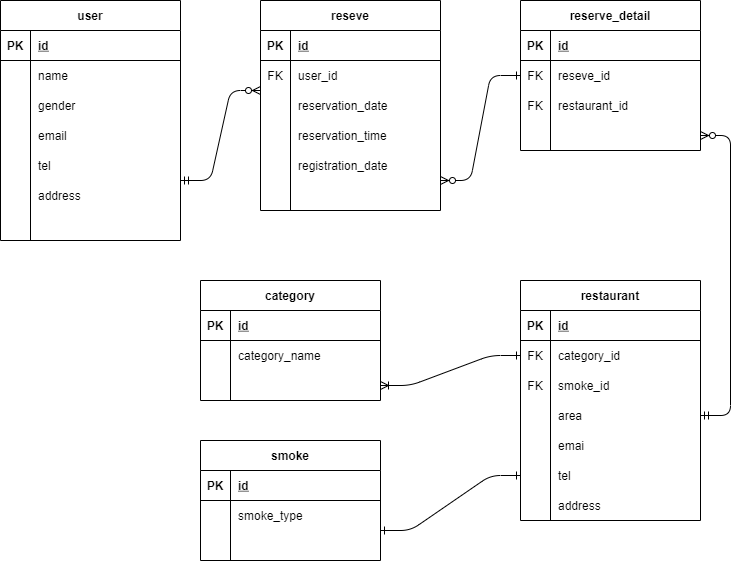

The diagram above was exported from draw.io. Its source (the exported page's mxGraphModel, read from the mxfile embedded in the PNG):
<mxGraphModel dx="781" dy="443" grid="1" gridSize="10" guides="1" tooltips="1" connect="1" arrows="1" fold="1" page="1" pageScale="1" pageWidth="827" pageHeight="1169" math="0" shadow="0">
  <root>
    <mxCell id="0" />
    <mxCell id="1" parent="0" />
    <mxCell id="48" value="user" style="shape=table;startSize=30;container=1;collapsible=1;childLayout=tableLayout;fixedRows=1;rowLines=0;fontStyle=1;align=center;resizeLast=1;" vertex="1" parent="1">
      <mxGeometry x="40" y="80" width="180" height="240" as="geometry" />
    </mxCell>
    <mxCell id="49" value="" style="shape=partialRectangle;collapsible=0;dropTarget=0;pointerEvents=0;fillColor=none;top=0;left=0;bottom=1;right=0;points=[[0,0.5],[1,0.5]];portConstraint=eastwest;" vertex="1" parent="48">
      <mxGeometry y="30" width="180" height="30" as="geometry" />
    </mxCell>
    <mxCell id="50" value="PK" style="shape=partialRectangle;connectable=0;fillColor=none;top=0;left=0;bottom=0;right=0;fontStyle=1;overflow=hidden;" vertex="1" parent="49">
      <mxGeometry width="30" height="30" as="geometry" />
    </mxCell>
    <mxCell id="51" value="id" style="shape=partialRectangle;connectable=0;fillColor=none;top=0;left=0;bottom=0;right=0;align=left;spacingLeft=6;fontStyle=5;overflow=hidden;" vertex="1" parent="49">
      <mxGeometry x="30" width="150" height="30" as="geometry" />
    </mxCell>
    <mxCell id="52" value="" style="shape=partialRectangle;collapsible=0;dropTarget=0;pointerEvents=0;fillColor=none;top=0;left=0;bottom=0;right=0;points=[[0,0.5],[1,0.5]];portConstraint=eastwest;" vertex="1" parent="48">
      <mxGeometry y="60" width="180" height="30" as="geometry" />
    </mxCell>
    <mxCell id="53" value="" style="shape=partialRectangle;connectable=0;fillColor=none;top=0;left=0;bottom=0;right=0;editable=1;overflow=hidden;" vertex="1" parent="52">
      <mxGeometry width="30" height="30" as="geometry" />
    </mxCell>
    <mxCell id="54" value="name" style="shape=partialRectangle;connectable=0;fillColor=none;top=0;left=0;bottom=0;right=0;align=left;spacingLeft=6;overflow=hidden;" vertex="1" parent="52">
      <mxGeometry x="30" width="150" height="30" as="geometry" />
    </mxCell>
    <mxCell id="55" value="" style="shape=partialRectangle;collapsible=0;dropTarget=0;pointerEvents=0;fillColor=none;top=0;left=0;bottom=0;right=0;points=[[0,0.5],[1,0.5]];portConstraint=eastwest;" vertex="1" parent="48">
      <mxGeometry y="90" width="180" height="30" as="geometry" />
    </mxCell>
    <mxCell id="56" value="" style="shape=partialRectangle;connectable=0;fillColor=none;top=0;left=0;bottom=0;right=0;editable=1;overflow=hidden;" vertex="1" parent="55">
      <mxGeometry width="30" height="30" as="geometry" />
    </mxCell>
    <mxCell id="57" value="gender" style="shape=partialRectangle;connectable=0;fillColor=none;top=0;left=0;bottom=0;right=0;align=left;spacingLeft=6;overflow=hidden;" vertex="1" parent="55">
      <mxGeometry x="30" width="150" height="30" as="geometry" />
    </mxCell>
    <mxCell id="58" value="" style="shape=partialRectangle;collapsible=0;dropTarget=0;pointerEvents=0;fillColor=none;top=0;left=0;bottom=0;right=0;points=[[0,0.5],[1,0.5]];portConstraint=eastwest;" vertex="1" parent="48">
      <mxGeometry y="120" width="180" height="30" as="geometry" />
    </mxCell>
    <mxCell id="59" value="" style="shape=partialRectangle;connectable=0;fillColor=none;top=0;left=0;bottom=0;right=0;editable=1;overflow=hidden;" vertex="1" parent="58">
      <mxGeometry width="30" height="30" as="geometry" />
    </mxCell>
    <mxCell id="60" value="email" style="shape=partialRectangle;connectable=0;fillColor=none;top=0;left=0;bottom=0;right=0;align=left;spacingLeft=6;overflow=hidden;" vertex="1" parent="58">
      <mxGeometry x="30" width="150" height="30" as="geometry" />
    </mxCell>
    <mxCell id="61" value="" style="shape=partialRectangle;collapsible=0;dropTarget=0;pointerEvents=0;fillColor=none;top=0;left=0;bottom=0;right=0;points=[[0,0.5],[1,0.5]];portConstraint=eastwest;" vertex="1" parent="48">
      <mxGeometry y="150" width="180" height="30" as="geometry" />
    </mxCell>
    <mxCell id="62" value="" style="shape=partialRectangle;connectable=0;fillColor=none;top=0;left=0;bottom=0;right=0;editable=1;overflow=hidden;" vertex="1" parent="61">
      <mxGeometry width="30" height="30" as="geometry" />
    </mxCell>
    <mxCell id="63" value="tel" style="shape=partialRectangle;connectable=0;fillColor=none;top=0;left=0;bottom=0;right=0;align=left;spacingLeft=6;overflow=hidden;" vertex="1" parent="61">
      <mxGeometry x="30" width="150" height="30" as="geometry" />
    </mxCell>
    <mxCell id="64" value="" style="shape=partialRectangle;collapsible=0;dropTarget=0;pointerEvents=0;fillColor=none;top=0;left=0;bottom=0;right=0;points=[[0,0.5],[1,0.5]];portConstraint=eastwest;" vertex="1" parent="48">
      <mxGeometry y="180" width="180" height="30" as="geometry" />
    </mxCell>
    <mxCell id="65" value="" style="shape=partialRectangle;connectable=0;fillColor=none;top=0;left=0;bottom=0;right=0;editable=1;overflow=hidden;" vertex="1" parent="64">
      <mxGeometry width="30" height="30" as="geometry" />
    </mxCell>
    <mxCell id="66" value="address" style="shape=partialRectangle;connectable=0;fillColor=none;top=0;left=0;bottom=0;right=0;align=left;spacingLeft=6;overflow=hidden;" vertex="1" parent="64">
      <mxGeometry x="30" width="150" height="30" as="geometry" />
    </mxCell>
    <mxCell id="73" value="" style="shape=partialRectangle;collapsible=0;dropTarget=0;pointerEvents=0;fillColor=none;top=0;left=0;bottom=0;right=0;points=[[0,0.5],[1,0.5]];portConstraint=eastwest;" vertex="1" parent="48">
      <mxGeometry y="210" width="180" height="30" as="geometry" />
    </mxCell>
    <mxCell id="74" value="" style="shape=partialRectangle;connectable=0;fillColor=none;top=0;left=0;bottom=0;right=0;editable=1;overflow=hidden;" vertex="1" parent="73">
      <mxGeometry width="30" height="30" as="geometry" />
    </mxCell>
    <mxCell id="75" value="" style="shape=partialRectangle;connectable=0;fillColor=none;top=0;left=0;bottom=0;right=0;align=left;spacingLeft=6;overflow=hidden;" vertex="1" parent="73">
      <mxGeometry x="30" width="150" height="30" as="geometry" />
    </mxCell>
    <mxCell id="76" value="reseve" style="shape=table;startSize=30;container=1;collapsible=1;childLayout=tableLayout;fixedRows=1;rowLines=0;fontStyle=1;align=center;resizeLast=1;" vertex="1" parent="1">
      <mxGeometry x="300" y="80" width="180" height="210" as="geometry" />
    </mxCell>
    <mxCell id="77" value="" style="shape=partialRectangle;collapsible=0;dropTarget=0;pointerEvents=0;fillColor=none;top=0;left=0;bottom=1;right=0;points=[[0,0.5],[1,0.5]];portConstraint=eastwest;" vertex="1" parent="76">
      <mxGeometry y="30" width="180" height="30" as="geometry" />
    </mxCell>
    <mxCell id="78" value="PK" style="shape=partialRectangle;connectable=0;fillColor=none;top=0;left=0;bottom=0;right=0;fontStyle=1;overflow=hidden;" vertex="1" parent="77">
      <mxGeometry width="30" height="30" as="geometry" />
    </mxCell>
    <mxCell id="79" value="id" style="shape=partialRectangle;connectable=0;fillColor=none;top=0;left=0;bottom=0;right=0;align=left;spacingLeft=6;fontStyle=5;overflow=hidden;" vertex="1" parent="77">
      <mxGeometry x="30" width="150" height="30" as="geometry" />
    </mxCell>
    <mxCell id="80" value="" style="shape=partialRectangle;collapsible=0;dropTarget=0;pointerEvents=0;fillColor=none;top=0;left=0;bottom=0;right=0;points=[[0,0.5],[1,0.5]];portConstraint=eastwest;" vertex="1" parent="76">
      <mxGeometry y="60" width="180" height="30" as="geometry" />
    </mxCell>
    <mxCell id="81" value="FK" style="shape=partialRectangle;connectable=0;fillColor=none;top=0;left=0;bottom=0;right=0;editable=1;overflow=hidden;" vertex="1" parent="80">
      <mxGeometry width="30" height="30" as="geometry" />
    </mxCell>
    <mxCell id="82" value="user_id" style="shape=partialRectangle;connectable=0;fillColor=none;top=0;left=0;bottom=0;right=0;align=left;spacingLeft=6;overflow=hidden;" vertex="1" parent="80">
      <mxGeometry x="30" width="150" height="30" as="geometry" />
    </mxCell>
    <mxCell id="83" value="" style="shape=partialRectangle;collapsible=0;dropTarget=0;pointerEvents=0;fillColor=none;top=0;left=0;bottom=0;right=0;points=[[0,0.5],[1,0.5]];portConstraint=eastwest;" vertex="1" parent="76">
      <mxGeometry y="90" width="180" height="30" as="geometry" />
    </mxCell>
    <mxCell id="84" value="" style="shape=partialRectangle;connectable=0;fillColor=none;top=0;left=0;bottom=0;right=0;editable=1;overflow=hidden;" vertex="1" parent="83">
      <mxGeometry width="30" height="30" as="geometry" />
    </mxCell>
    <mxCell id="85" value="reservation_date" style="shape=partialRectangle;connectable=0;fillColor=none;top=0;left=0;bottom=0;right=0;align=left;spacingLeft=6;overflow=hidden;" vertex="1" parent="83">
      <mxGeometry x="30" width="150" height="30" as="geometry" />
    </mxCell>
    <mxCell id="86" value="" style="shape=partialRectangle;collapsible=0;dropTarget=0;pointerEvents=0;fillColor=none;top=0;left=0;bottom=0;right=0;points=[[0,0.5],[1,0.5]];portConstraint=eastwest;" vertex="1" parent="76">
      <mxGeometry y="120" width="180" height="30" as="geometry" />
    </mxCell>
    <mxCell id="87" value="" style="shape=partialRectangle;connectable=0;fillColor=none;top=0;left=0;bottom=0;right=0;editable=1;overflow=hidden;" vertex="1" parent="86">
      <mxGeometry width="30" height="30" as="geometry" />
    </mxCell>
    <mxCell id="88" value="reservation_time" style="shape=partialRectangle;connectable=0;fillColor=none;top=0;left=0;bottom=0;right=0;align=left;spacingLeft=6;overflow=hidden;" vertex="1" parent="86">
      <mxGeometry x="30" width="150" height="30" as="geometry" />
    </mxCell>
    <mxCell id="89" value="" style="shape=partialRectangle;collapsible=0;dropTarget=0;pointerEvents=0;fillColor=none;top=0;left=0;bottom=0;right=0;points=[[0,0.5],[1,0.5]];portConstraint=eastwest;" vertex="1" parent="76">
      <mxGeometry y="150" width="180" height="30" as="geometry" />
    </mxCell>
    <mxCell id="90" value="" style="shape=partialRectangle;connectable=0;fillColor=none;top=0;left=0;bottom=0;right=0;editable=1;overflow=hidden;" vertex="1" parent="89">
      <mxGeometry width="30" height="30" as="geometry" />
    </mxCell>
    <mxCell id="91" value="registration_date" style="shape=partialRectangle;connectable=0;fillColor=none;top=0;left=0;bottom=0;right=0;align=left;spacingLeft=6;overflow=hidden;" vertex="1" parent="89">
      <mxGeometry x="30" width="150" height="30" as="geometry" />
    </mxCell>
    <mxCell id="92" value="" style="shape=partialRectangle;collapsible=0;dropTarget=0;pointerEvents=0;fillColor=none;top=0;left=0;bottom=0;right=0;points=[[0,0.5],[1,0.5]];portConstraint=eastwest;" vertex="1" parent="76">
      <mxGeometry y="180" width="180" height="30" as="geometry" />
    </mxCell>
    <mxCell id="93" value="" style="shape=partialRectangle;connectable=0;fillColor=none;top=0;left=0;bottom=0;right=0;editable=1;overflow=hidden;" vertex="1" parent="92">
      <mxGeometry width="30" height="30" as="geometry" />
    </mxCell>
    <mxCell id="94" value="" style="shape=partialRectangle;connectable=0;fillColor=none;top=0;left=0;bottom=0;right=0;align=left;spacingLeft=6;overflow=hidden;" vertex="1" parent="92">
      <mxGeometry x="30" width="150" height="30" as="geometry" />
    </mxCell>
    <mxCell id="101" value="reserve_detail" style="shape=table;startSize=30;container=1;collapsible=1;childLayout=tableLayout;fixedRows=1;rowLines=0;fontStyle=1;align=center;resizeLast=1;" vertex="1" parent="1">
      <mxGeometry x="560" y="80" width="180" height="150" as="geometry" />
    </mxCell>
    <mxCell id="102" value="" style="shape=partialRectangle;collapsible=0;dropTarget=0;pointerEvents=0;fillColor=none;top=0;left=0;bottom=1;right=0;points=[[0,0.5],[1,0.5]];portConstraint=eastwest;" vertex="1" parent="101">
      <mxGeometry y="30" width="180" height="30" as="geometry" />
    </mxCell>
    <mxCell id="103" value="PK" style="shape=partialRectangle;connectable=0;fillColor=none;top=0;left=0;bottom=0;right=0;fontStyle=1;overflow=hidden;" vertex="1" parent="102">
      <mxGeometry width="30" height="30" as="geometry" />
    </mxCell>
    <mxCell id="104" value="id" style="shape=partialRectangle;connectable=0;fillColor=none;top=0;left=0;bottom=0;right=0;align=left;spacingLeft=6;fontStyle=5;overflow=hidden;" vertex="1" parent="102">
      <mxGeometry x="30" width="150" height="30" as="geometry" />
    </mxCell>
    <mxCell id="105" value="" style="shape=partialRectangle;collapsible=0;dropTarget=0;pointerEvents=0;fillColor=none;top=0;left=0;bottom=0;right=0;points=[[0,0.5],[1,0.5]];portConstraint=eastwest;" vertex="1" parent="101">
      <mxGeometry y="60" width="180" height="30" as="geometry" />
    </mxCell>
    <mxCell id="106" value="FK" style="shape=partialRectangle;connectable=0;fillColor=none;top=0;left=0;bottom=0;right=0;editable=1;overflow=hidden;" vertex="1" parent="105">
      <mxGeometry width="30" height="30" as="geometry" />
    </mxCell>
    <mxCell id="107" value="reseve_id" style="shape=partialRectangle;connectable=0;fillColor=none;top=0;left=0;bottom=0;right=0;align=left;spacingLeft=6;overflow=hidden;" vertex="1" parent="105">
      <mxGeometry x="30" width="150" height="30" as="geometry" />
    </mxCell>
    <mxCell id="108" value="" style="shape=partialRectangle;collapsible=0;dropTarget=0;pointerEvents=0;fillColor=none;top=0;left=0;bottom=0;right=0;points=[[0,0.5],[1,0.5]];portConstraint=eastwest;" vertex="1" parent="101">
      <mxGeometry y="90" width="180" height="30" as="geometry" />
    </mxCell>
    <mxCell id="109" value="FK" style="shape=partialRectangle;connectable=0;fillColor=none;top=0;left=0;bottom=0;right=0;editable=1;overflow=hidden;" vertex="1" parent="108">
      <mxGeometry width="30" height="30" as="geometry" />
    </mxCell>
    <mxCell id="110" value="restaurant_id" style="shape=partialRectangle;connectable=0;fillColor=none;top=0;left=0;bottom=0;right=0;align=left;spacingLeft=6;overflow=hidden;" vertex="1" parent="108">
      <mxGeometry x="30" width="150" height="30" as="geometry" />
    </mxCell>
    <mxCell id="117" value="" style="shape=partialRectangle;collapsible=0;dropTarget=0;pointerEvents=0;fillColor=none;top=0;left=0;bottom=0;right=0;points=[[0,0.5],[1,0.5]];portConstraint=eastwest;" vertex="1" parent="101">
      <mxGeometry y="120" width="180" height="30" as="geometry" />
    </mxCell>
    <mxCell id="118" value="" style="shape=partialRectangle;connectable=0;fillColor=none;top=0;left=0;bottom=0;right=0;editable=1;overflow=hidden;" vertex="1" parent="117">
      <mxGeometry width="30" height="30" as="geometry" />
    </mxCell>
    <mxCell id="119" value="" style="shape=partialRectangle;connectable=0;fillColor=none;top=0;left=0;bottom=0;right=0;align=left;spacingLeft=6;overflow=hidden;" vertex="1" parent="117">
      <mxGeometry x="30" width="150" height="30" as="geometry" />
    </mxCell>
    <mxCell id="120" value="restaurant" style="shape=table;startSize=30;container=1;collapsible=1;childLayout=tableLayout;fixedRows=1;rowLines=0;fontStyle=1;align=center;resizeLast=1;" vertex="1" parent="1">
      <mxGeometry x="560" y="360" width="180" height="240" as="geometry" />
    </mxCell>
    <mxCell id="121" value="" style="shape=partialRectangle;collapsible=0;dropTarget=0;pointerEvents=0;fillColor=none;top=0;left=0;bottom=1;right=0;points=[[0,0.5],[1,0.5]];portConstraint=eastwest;" vertex="1" parent="120">
      <mxGeometry y="30" width="180" height="30" as="geometry" />
    </mxCell>
    <mxCell id="122" value="PK" style="shape=partialRectangle;connectable=0;fillColor=none;top=0;left=0;bottom=0;right=0;fontStyle=1;overflow=hidden;" vertex="1" parent="121">
      <mxGeometry width="30" height="30" as="geometry" />
    </mxCell>
    <mxCell id="123" value="id" style="shape=partialRectangle;connectable=0;fillColor=none;top=0;left=0;bottom=0;right=0;align=left;spacingLeft=6;fontStyle=5;overflow=hidden;" vertex="1" parent="121">
      <mxGeometry x="30" width="150" height="30" as="geometry" />
    </mxCell>
    <mxCell id="124" value="" style="shape=partialRectangle;collapsible=0;dropTarget=0;pointerEvents=0;fillColor=none;top=0;left=0;bottom=0;right=0;points=[[0,0.5],[1,0.5]];portConstraint=eastwest;" vertex="1" parent="120">
      <mxGeometry y="60" width="180" height="30" as="geometry" />
    </mxCell>
    <mxCell id="125" value="FK" style="shape=partialRectangle;connectable=0;fillColor=none;top=0;left=0;bottom=0;right=0;editable=1;overflow=hidden;" vertex="1" parent="124">
      <mxGeometry width="30" height="30" as="geometry" />
    </mxCell>
    <mxCell id="126" value="category_id" style="shape=partialRectangle;connectable=0;fillColor=none;top=0;left=0;bottom=0;right=0;align=left;spacingLeft=6;overflow=hidden;" vertex="1" parent="124">
      <mxGeometry x="30" width="150" height="30" as="geometry" />
    </mxCell>
    <mxCell id="127" value="" style="shape=partialRectangle;collapsible=0;dropTarget=0;pointerEvents=0;fillColor=none;top=0;left=0;bottom=0;right=0;points=[[0,0.5],[1,0.5]];portConstraint=eastwest;" vertex="1" parent="120">
      <mxGeometry y="90" width="180" height="30" as="geometry" />
    </mxCell>
    <mxCell id="128" value="FK" style="shape=partialRectangle;connectable=0;fillColor=none;top=0;left=0;bottom=0;right=0;editable=1;overflow=hidden;" vertex="1" parent="127">
      <mxGeometry width="30" height="30" as="geometry" />
    </mxCell>
    <mxCell id="129" value="smoke_id" style="shape=partialRectangle;connectable=0;fillColor=none;top=0;left=0;bottom=0;right=0;align=left;spacingLeft=6;overflow=hidden;" vertex="1" parent="127">
      <mxGeometry x="30" width="150" height="30" as="geometry" />
    </mxCell>
    <mxCell id="130" value="" style="shape=partialRectangle;collapsible=0;dropTarget=0;pointerEvents=0;fillColor=none;top=0;left=0;bottom=0;right=0;points=[[0,0.5],[1,0.5]];portConstraint=eastwest;" vertex="1" parent="120">
      <mxGeometry y="120" width="180" height="30" as="geometry" />
    </mxCell>
    <mxCell id="131" value="" style="shape=partialRectangle;connectable=0;fillColor=none;top=0;left=0;bottom=0;right=0;editable=1;overflow=hidden;" vertex="1" parent="130">
      <mxGeometry width="30" height="30" as="geometry" />
    </mxCell>
    <mxCell id="132" value="area" style="shape=partialRectangle;connectable=0;fillColor=none;top=0;left=0;bottom=0;right=0;align=left;spacingLeft=6;overflow=hidden;" vertex="1" parent="130">
      <mxGeometry x="30" width="150" height="30" as="geometry" />
    </mxCell>
    <mxCell id="133" value="" style="shape=partialRectangle;collapsible=0;dropTarget=0;pointerEvents=0;fillColor=none;top=0;left=0;bottom=0;right=0;points=[[0,0.5],[1,0.5]];portConstraint=eastwest;" vertex="1" parent="120">
      <mxGeometry y="150" width="180" height="30" as="geometry" />
    </mxCell>
    <mxCell id="134" value="" style="shape=partialRectangle;connectable=0;fillColor=none;top=0;left=0;bottom=0;right=0;editable=1;overflow=hidden;" vertex="1" parent="133">
      <mxGeometry width="30" height="30" as="geometry" />
    </mxCell>
    <mxCell id="135" value="emai" style="shape=partialRectangle;connectable=0;fillColor=none;top=0;left=0;bottom=0;right=0;align=left;spacingLeft=6;overflow=hidden;" vertex="1" parent="133">
      <mxGeometry x="30" width="150" height="30" as="geometry" />
    </mxCell>
    <mxCell id="136" value="" style="shape=partialRectangle;collapsible=0;dropTarget=0;pointerEvents=0;fillColor=none;top=0;left=0;bottom=0;right=0;points=[[0,0.5],[1,0.5]];portConstraint=eastwest;" vertex="1" parent="120">
      <mxGeometry y="180" width="180" height="30" as="geometry" />
    </mxCell>
    <mxCell id="137" value="" style="shape=partialRectangle;connectable=0;fillColor=none;top=0;left=0;bottom=0;right=0;editable=1;overflow=hidden;" vertex="1" parent="136">
      <mxGeometry width="30" height="30" as="geometry" />
    </mxCell>
    <mxCell id="138" value="tel" style="shape=partialRectangle;connectable=0;fillColor=none;top=0;left=0;bottom=0;right=0;align=left;spacingLeft=6;overflow=hidden;" vertex="1" parent="136">
      <mxGeometry x="30" width="150" height="30" as="geometry" />
    </mxCell>
    <mxCell id="139" value="" style="shape=partialRectangle;collapsible=0;dropTarget=0;pointerEvents=0;fillColor=none;top=0;left=0;bottom=0;right=0;points=[[0,0.5],[1,0.5]];portConstraint=eastwest;" vertex="1" parent="120">
      <mxGeometry y="210" width="180" height="30" as="geometry" />
    </mxCell>
    <mxCell id="140" value="" style="shape=partialRectangle;connectable=0;fillColor=none;top=0;left=0;bottom=0;right=0;editable=1;overflow=hidden;" vertex="1" parent="139">
      <mxGeometry width="30" height="30" as="geometry" />
    </mxCell>
    <mxCell id="141" value="address" style="shape=partialRectangle;connectable=0;fillColor=none;top=0;left=0;bottom=0;right=0;align=left;spacingLeft=6;overflow=hidden;" vertex="1" parent="139">
      <mxGeometry x="30" width="150" height="30" as="geometry" />
    </mxCell>
    <mxCell id="142" value="smoke" style="shape=table;startSize=30;container=1;collapsible=1;childLayout=tableLayout;fixedRows=1;rowLines=0;fontStyle=1;align=center;resizeLast=1;" vertex="1" parent="1">
      <mxGeometry x="240" y="520" width="180" height="120" as="geometry" />
    </mxCell>
    <mxCell id="143" value="" style="shape=partialRectangle;collapsible=0;dropTarget=0;pointerEvents=0;fillColor=none;top=0;left=0;bottom=1;right=0;points=[[0,0.5],[1,0.5]];portConstraint=eastwest;" vertex="1" parent="142">
      <mxGeometry y="30" width="180" height="30" as="geometry" />
    </mxCell>
    <mxCell id="144" value="PK" style="shape=partialRectangle;connectable=0;fillColor=none;top=0;left=0;bottom=0;right=0;fontStyle=1;overflow=hidden;" vertex="1" parent="143">
      <mxGeometry width="30" height="30" as="geometry" />
    </mxCell>
    <mxCell id="145" value="id" style="shape=partialRectangle;connectable=0;fillColor=none;top=0;left=0;bottom=0;right=0;align=left;spacingLeft=6;fontStyle=5;overflow=hidden;" vertex="1" parent="143">
      <mxGeometry x="30" width="150" height="30" as="geometry" />
    </mxCell>
    <mxCell id="146" value="" style="shape=partialRectangle;collapsible=0;dropTarget=0;pointerEvents=0;fillColor=none;top=0;left=0;bottom=0;right=0;points=[[0,0.5],[1,0.5]];portConstraint=eastwest;" vertex="1" parent="142">
      <mxGeometry y="60" width="180" height="30" as="geometry" />
    </mxCell>
    <mxCell id="147" value=" " style="shape=partialRectangle;connectable=0;fillColor=none;top=0;left=0;bottom=0;right=0;editable=1;overflow=hidden;" vertex="1" parent="146">
      <mxGeometry width="30" height="30" as="geometry" />
    </mxCell>
    <mxCell id="148" value="smoke_type" style="shape=partialRectangle;connectable=0;fillColor=none;top=0;left=0;bottom=0;right=0;align=left;spacingLeft=6;overflow=hidden;" vertex="1" parent="146">
      <mxGeometry x="30" width="150" height="30" as="geometry" />
    </mxCell>
    <mxCell id="152" value="" style="shape=partialRectangle;collapsible=0;dropTarget=0;pointerEvents=0;fillColor=none;top=0;left=0;bottom=0;right=0;points=[[0,0.5],[1,0.5]];portConstraint=eastwest;" vertex="1" parent="142">
      <mxGeometry y="90" width="180" height="30" as="geometry" />
    </mxCell>
    <mxCell id="153" value="" style="shape=partialRectangle;connectable=0;fillColor=none;top=0;left=0;bottom=0;right=0;editable=1;overflow=hidden;" vertex="1" parent="152">
      <mxGeometry width="30" height="30" as="geometry" />
    </mxCell>
    <mxCell id="154" value="" style="shape=partialRectangle;connectable=0;fillColor=none;top=0;left=0;bottom=0;right=0;align=left;spacingLeft=6;overflow=hidden;" vertex="1" parent="152">
      <mxGeometry x="30" width="150" height="30" as="geometry" />
    </mxCell>
    <mxCell id="155" value="category" style="shape=table;startSize=30;container=1;collapsible=1;childLayout=tableLayout;fixedRows=1;rowLines=0;fontStyle=1;align=center;resizeLast=1;" vertex="1" parent="1">
      <mxGeometry x="240" y="360" width="180" height="120" as="geometry" />
    </mxCell>
    <mxCell id="156" value="" style="shape=partialRectangle;collapsible=0;dropTarget=0;pointerEvents=0;fillColor=none;top=0;left=0;bottom=1;right=0;points=[[0,0.5],[1,0.5]];portConstraint=eastwest;" vertex="1" parent="155">
      <mxGeometry y="30" width="180" height="30" as="geometry" />
    </mxCell>
    <mxCell id="157" value="PK" style="shape=partialRectangle;connectable=0;fillColor=none;top=0;left=0;bottom=0;right=0;fontStyle=1;overflow=hidden;" vertex="1" parent="156">
      <mxGeometry width="30" height="30" as="geometry" />
    </mxCell>
    <mxCell id="158" value="id" style="shape=partialRectangle;connectable=0;fillColor=none;top=0;left=0;bottom=0;right=0;align=left;spacingLeft=6;fontStyle=5;overflow=hidden;" vertex="1" parent="156">
      <mxGeometry x="30" width="150" height="30" as="geometry" />
    </mxCell>
    <mxCell id="159" value="" style="shape=partialRectangle;collapsible=0;dropTarget=0;pointerEvents=0;fillColor=none;top=0;left=0;bottom=0;right=0;points=[[0,0.5],[1,0.5]];portConstraint=eastwest;" vertex="1" parent="155">
      <mxGeometry y="60" width="180" height="30" as="geometry" />
    </mxCell>
    <mxCell id="160" value="" style="shape=partialRectangle;connectable=0;fillColor=none;top=0;left=0;bottom=0;right=0;editable=1;overflow=hidden;" vertex="1" parent="159">
      <mxGeometry width="30" height="30" as="geometry" />
    </mxCell>
    <mxCell id="161" value="category_name" style="shape=partialRectangle;connectable=0;fillColor=none;top=0;left=0;bottom=0;right=0;align=left;spacingLeft=6;overflow=hidden;" vertex="1" parent="159">
      <mxGeometry x="30" width="150" height="30" as="geometry" />
    </mxCell>
    <mxCell id="165" value="" style="shape=partialRectangle;collapsible=0;dropTarget=0;pointerEvents=0;fillColor=none;top=0;left=0;bottom=0;right=0;points=[[0,0.5],[1,0.5]];portConstraint=eastwest;" vertex="1" parent="155">
      <mxGeometry y="90" width="180" height="30" as="geometry" />
    </mxCell>
    <mxCell id="166" value="" style="shape=partialRectangle;connectable=0;fillColor=none;top=0;left=0;bottom=0;right=0;editable=1;overflow=hidden;" vertex="1" parent="165">
      <mxGeometry width="30" height="30" as="geometry" />
    </mxCell>
    <mxCell id="167" value="" style="shape=partialRectangle;connectable=0;fillColor=none;top=0;left=0;bottom=0;right=0;align=left;spacingLeft=6;overflow=hidden;" vertex="1" parent="165">
      <mxGeometry x="30" width="150" height="30" as="geometry" />
    </mxCell>
    <mxCell id="170" value="" style="edgeStyle=entityRelationEdgeStyle;fontSize=12;html=1;endArrow=ERzeroToMany;startArrow=ERmandOne;" edge="1" parent="1">
      <mxGeometry width="100" height="100" relative="1" as="geometry">
        <mxPoint x="220" y="260" as="sourcePoint" />
        <mxPoint x="300" y="170" as="targetPoint" />
      </mxGeometry>
    </mxCell>
    <mxCell id="172" value="" style="edgeStyle=entityRelationEdgeStyle;fontSize=12;html=1;endArrow=ERone;startArrow=ERzeroToMany;endFill=0;" edge="1" parent="1" target="105">
      <mxGeometry width="100" height="100" relative="1" as="geometry">
        <mxPoint x="480" y="260" as="sourcePoint" />
        <mxPoint x="580" y="160" as="targetPoint" />
      </mxGeometry>
    </mxCell>
    <mxCell id="182" value="" style="edgeStyle=entityRelationEdgeStyle;fontSize=12;html=1;endArrow=ERzeroToMany;startArrow=ERmandOne;exitX=1;exitY=0.5;exitDx=0;exitDy=0;" edge="1" parent="1" source="130" target="117">
      <mxGeometry width="100" height="100" relative="1" as="geometry">
        <mxPoint x="750" y="530" as="sourcePoint" />
        <mxPoint x="690" y="300" as="targetPoint" />
      </mxGeometry>
    </mxCell>
    <mxCell id="184" value="" style="edgeStyle=entityRelationEdgeStyle;fontSize=12;html=1;endArrow=ERone;startArrow=ERone;entryX=0;entryY=0.5;entryDx=0;entryDy=0;startFill=0;endFill=0;" edge="1" parent="1" target="136">
      <mxGeometry width="100" height="100" relative="1" as="geometry">
        <mxPoint x="420" y="610" as="sourcePoint" />
        <mxPoint x="520" y="510" as="targetPoint" />
      </mxGeometry>
    </mxCell>
    <mxCell id="185" value="" style="edgeStyle=entityRelationEdgeStyle;fontSize=12;html=1;endArrow=ERone;startArrow=ERoneToMany;startFill=0;endFill=0;exitX=1;exitY=0.5;exitDx=0;exitDy=0;entryX=0;entryY=0.5;entryDx=0;entryDy=0;" edge="1" parent="1" source="165" target="124">
      <mxGeometry width="100" height="100" relative="1" as="geometry">
        <mxPoint x="444" y="450" as="sourcePoint" />
        <mxPoint x="554" y="448" as="targetPoint" />
      </mxGeometry>
    </mxCell>
  </root>
</mxGraphModel>